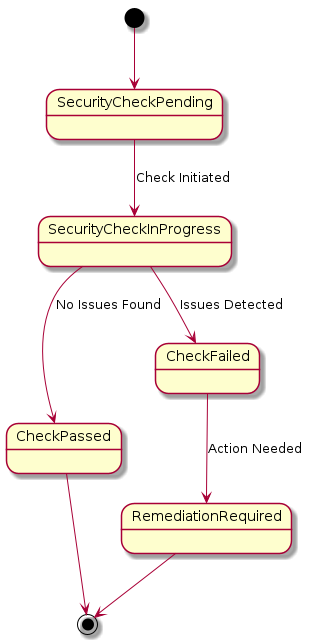

The diagram above was rendered by PlantUML. Its source (embedded in the PNG):
@startuml
[*] --> SecurityCheckPending
SecurityCheckPending --> SecurityCheckInProgress : Check Initiated
SecurityCheckInProgress --> CheckPassed : No Issues Found
SecurityCheckInProgress --> CheckFailed : Issues Detected
CheckPassed --> [*]
CheckFailed --> RemediationRequired : Action Needed
RemediationRequired --> [*]
@enduml